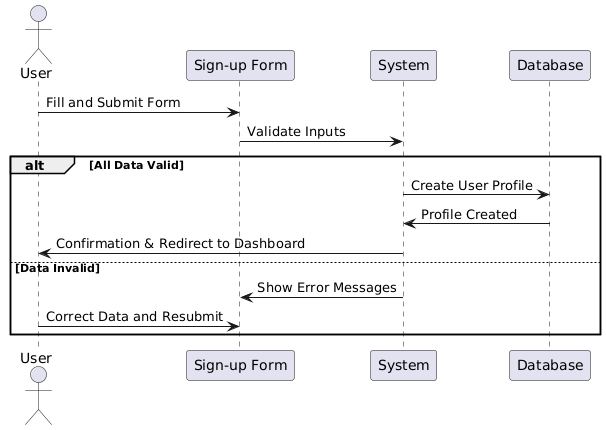

The diagram above was rendered by PlantUML. Its source (embedded in the PNG):
@startuml
actor User
participant "Sign-up Form" as SF
participant "System" as S
participant "Database" as DB

User -> SF: Fill and Submit Form
SF -> S: Validate Inputs
alt All Data Valid
  S -> DB: Create User Profile
  DB -> S: Profile Created
  S -> User: Confirmation & Redirect to Dashboard
else Data Invalid
  S -> SF: Show Error Messages
  User -> SF: Correct Data and Resubmit
end
@enduml